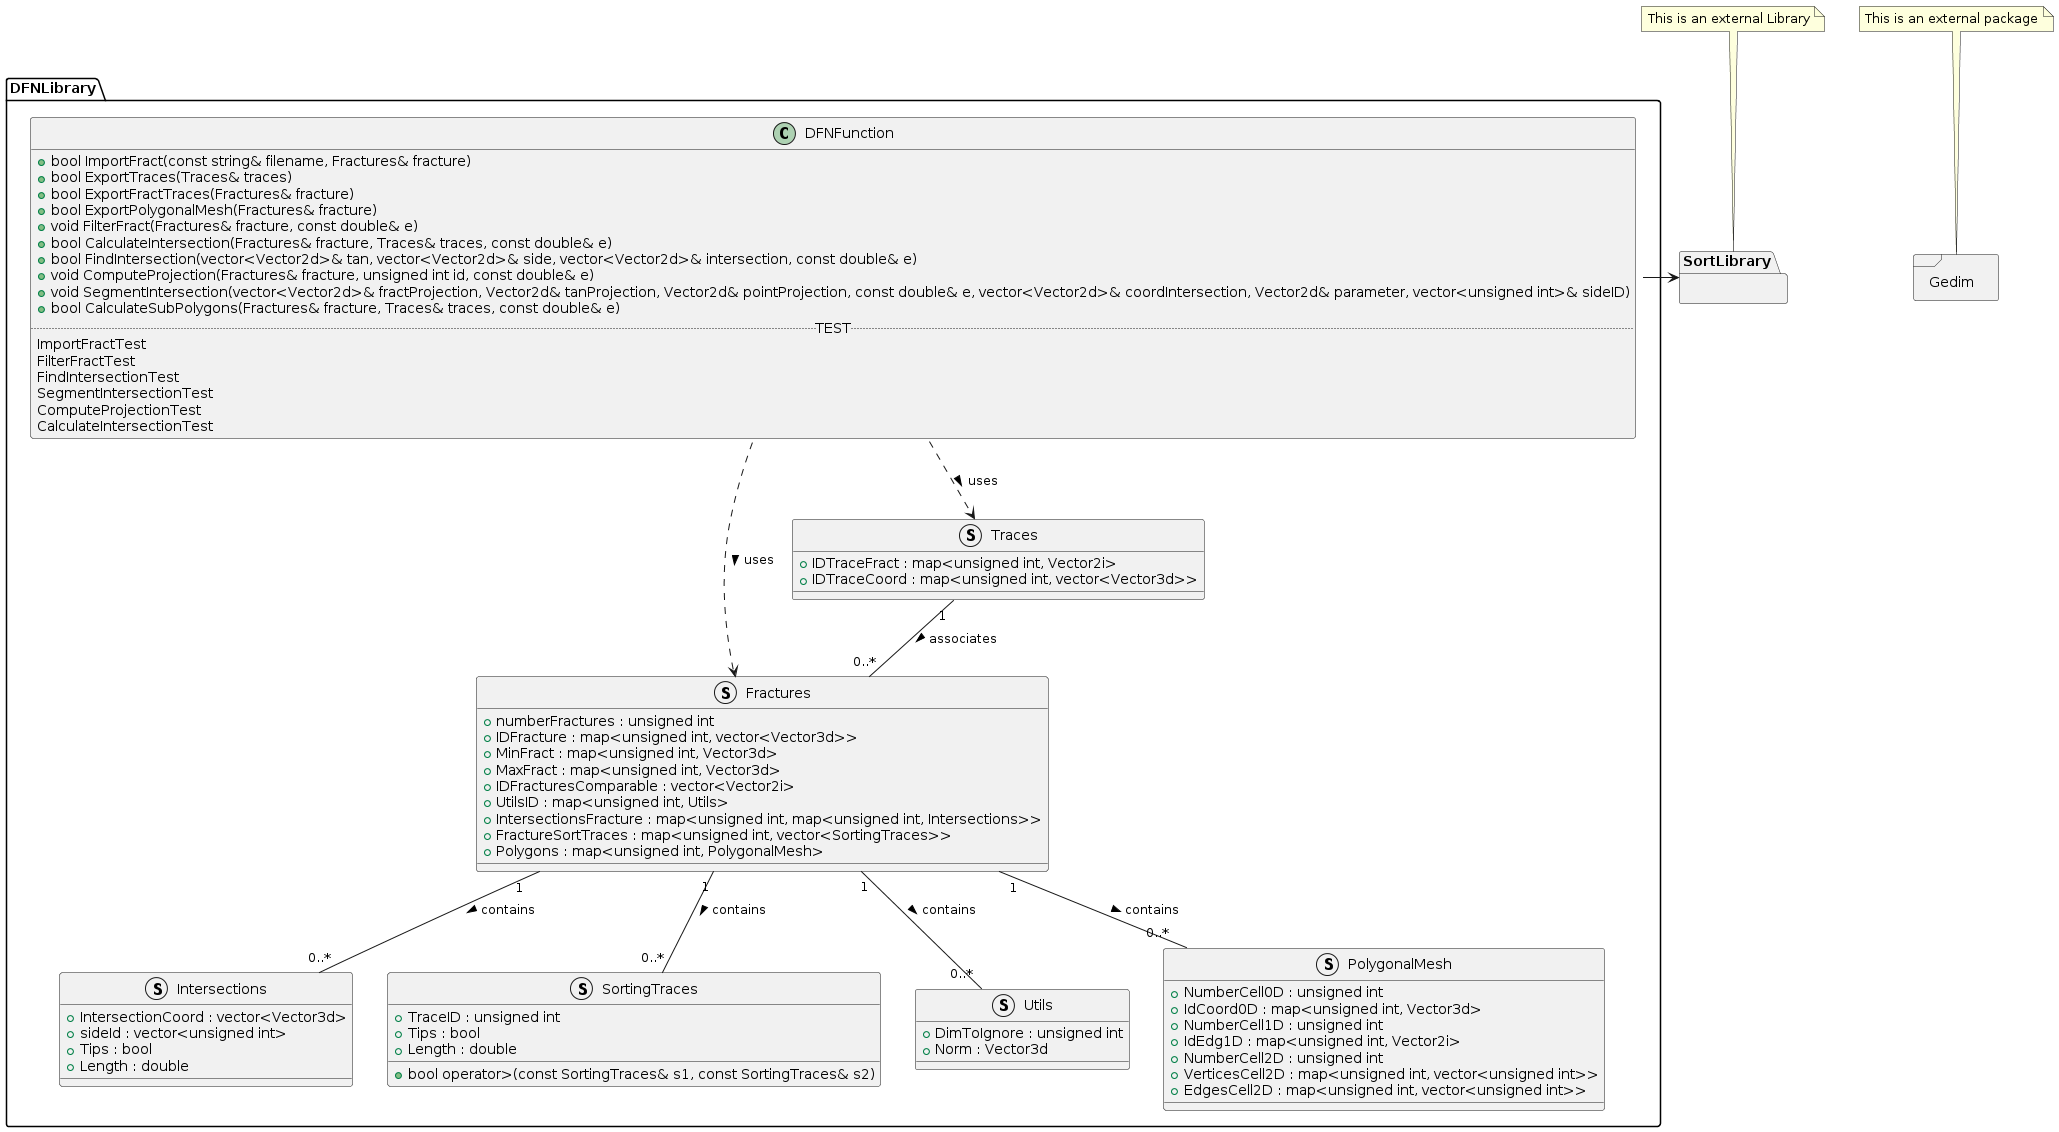

The diagram above was rendered by PlantUML. Its source (embedded in the PNG):
@startuml
namespace DFNLibrary {

struct Intersections {
    +IntersectionCoord : vector<Vector3d> 
    +sideId : vector<unsigned int> 
    +Tips : bool 
    +Length : double 
}

struct SortingTraces {
    +TraceID : unsigned int 
    +Tips : bool 
    +Length : double 

    + bool operator>(const SortingTraces& s1, const SortingTraces& s2)
    '+ bool operator<=(const SortingTraces& s1, const SortingTraces& s2)
}

struct Utils {
    +DimToIgnore : unsigned int 
    +Norm : Vector3d 
}
struct PolygonalMesh {
    +NumberCell0D : unsigned int 
    +IdCoord0D : map<unsigned int, Vector3d>
    +NumberCell1D : unsigned int 
    +IdEdg1D : map<unsigned int, Vector2i> 
    +NumberCell2D : unsigned int 
    +VerticesCell2D : map<unsigned int, vector<unsigned int>> 
    +EdgesCell2D : map<unsigned int, vector<unsigned int>> 
}

struct Fractures {
    +numberFractures : unsigned int 
    +IDFracture : map<unsigned int, vector<Vector3d>> 
    +MinFract : map<unsigned int, Vector3d> 
    +MaxFract : map<unsigned int, Vector3d> 
    +IDFracturesComparable : vector<Vector2i> 
    +UtilsID : map<unsigned int, Utils> 
    +IntersectionsFracture : map<unsigned int, map<unsigned int, Intersections>> 
    +FractureSortTraces : map<unsigned int, vector<SortingTraces>> 
    +Polygons : map<unsigned int, PolygonalMesh> 
}

struct Traces {
    +IDTraceFract : map<unsigned int, Vector2i> 
    +IDTraceCoord : map<unsigned int, vector<Vector3d>> 
}

'Functions in the DFNLibrary namespace
class DFNFunction {
    + bool ImportFract(const string& filename, Fractures& fracture)
    + bool ExportTraces(Traces& traces)
    + bool ExportFractTraces(Fractures& fracture)
    + bool ExportPolygonalMesh(Fractures& fracture)
    + void FilterFract(Fractures& fracture, const double& e)
    + bool CalculateIntersection(Fractures& fracture, Traces& traces, const double& e)
    + bool FindIntersection(vector<Vector2d>& tan, vector<Vector2d>& side, vector<Vector2d>& intersection, const double& e)
    + void ComputeProjection(Fractures& fracture, unsigned int id, const double& e)
    + void SegmentIntersection(vector<Vector2d>& fractProjection, Vector2d& tanProjection, Vector2d& pointProjection, const double& e, vector<Vector2d>& coordIntersection, Vector2d& parameter, vector<unsigned int>& sideID)
    + bool CalculateSubPolygons(Fractures& fracture, Traces& traces, const double& e)
..TEST..
ImportFractTest
FilterFractTest
FindIntersectionTest
SegmentIntersectionTest
ComputeProjectionTest
CalculateIntersectionTest
}

Fractures "1" -- "0..*" Intersections : contains >
Fractures "1" -- "0..*" SortingTraces : contains >
Fractures "1" -- "0..*" Utils : contains >
Fractures "1" -- "0..*" PolygonalMesh : contains >
Traces "1" -- "0..*" Fractures : associates >
DFNFunction .down.> Fractures : uses >
DFNFunction .down.> Traces : uses >
}

package Gedim <<Frame>>
{

}
note "This is an external package" as GedimNote
GedimNote .. Gedim

namespace SortLibrary{

}
note "This is an external Library" as SortLibraryNote
SortLibraryNote.. SortLibrary
DFNFunction::SortLibraryInterface --right--> SortLibrary
@enduml